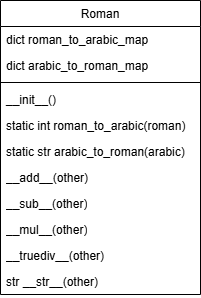

The diagram above was exported from draw.io. Its source (the exported page's mxGraphModel, read from the mxfile embedded in the PNG):
<mxGraphModel dx="996" dy="627" grid="0" gridSize="10" guides="1" tooltips="1" connect="1" arrows="1" fold="1" page="1" pageScale="1" pageWidth="827" pageHeight="1169" math="0" shadow="0">
  <root>
    <mxCell id="WIyWlLk6GJQsqaUBKTNV-0" />
    <mxCell id="WIyWlLk6GJQsqaUBKTNV-1" parent="WIyWlLk6GJQsqaUBKTNV-0" />
    <mxCell id="zkfFHV4jXpPFQw0GAbJ--17" value="Roman" style="swimlane;fontStyle=0;align=center;verticalAlign=top;childLayout=stackLayout;horizontal=1;startSize=26;horizontalStack=0;resizeParent=1;resizeLast=0;collapsible=1;marginBottom=0;rounded=0;shadow=0;strokeWidth=1;rotation=0;" parent="WIyWlLk6GJQsqaUBKTNV-1" vertex="1">
      <mxGeometry x="508" y="120" width="200" height="294" as="geometry">
        <mxRectangle x="508" y="120" width="160" height="26" as="alternateBounds" />
      </mxGeometry>
    </mxCell>
    <mxCell id="zkfFHV4jXpPFQw0GAbJ--18" value="dict roman_to_arabic_map" style="text;align=left;verticalAlign=top;spacingLeft=4;spacingRight=4;overflow=hidden;rotatable=0;points=[[0,0.5],[1,0.5]];portConstraint=eastwest;" parent="zkfFHV4jXpPFQw0GAbJ--17" vertex="1">
      <mxGeometry y="26" width="200" height="26" as="geometry" />
    </mxCell>
    <mxCell id="zkfFHV4jXpPFQw0GAbJ--19" value="dict arabic_to_roman_map" style="text;align=left;verticalAlign=top;spacingLeft=4;spacingRight=4;overflow=hidden;rotatable=0;points=[[0,0.5],[1,0.5]];portConstraint=eastwest;rounded=0;shadow=0;html=0;" parent="zkfFHV4jXpPFQw0GAbJ--17" vertex="1">
      <mxGeometry y="52" width="200" height="26" as="geometry" />
    </mxCell>
    <mxCell id="zkfFHV4jXpPFQw0GAbJ--23" value="" style="line;html=1;strokeWidth=1;align=left;verticalAlign=middle;spacingTop=-1;spacingLeft=3;spacingRight=3;rotatable=0;labelPosition=right;points=[];portConstraint=eastwest;" parent="zkfFHV4jXpPFQw0GAbJ--17" vertex="1">
      <mxGeometry y="78" width="200" height="8" as="geometry" />
    </mxCell>
    <mxCell id="zkfFHV4jXpPFQw0GAbJ--24" value="__init__()" style="text;align=left;verticalAlign=top;spacingLeft=4;spacingRight=4;overflow=hidden;rotatable=0;points=[[0,0.5],[1,0.5]];portConstraint=eastwest;" parent="zkfFHV4jXpPFQw0GAbJ--17" vertex="1">
      <mxGeometry y="86" width="200" height="26" as="geometry" />
    </mxCell>
    <mxCell id="zkfFHV4jXpPFQw0GAbJ--25" value="static int roman_to_arabic(roman)" style="text;align=left;verticalAlign=top;spacingLeft=4;spacingRight=4;overflow=hidden;rotatable=0;points=[[0,0.5],[1,0.5]];portConstraint=eastwest;" parent="zkfFHV4jXpPFQw0GAbJ--17" vertex="1">
      <mxGeometry y="112" width="200" height="26" as="geometry" />
    </mxCell>
    <mxCell id="rMWQpWFSfevp3Kvybp2U-6" value="static str arabic_to_roman(arabic)" style="text;strokeColor=none;fillColor=none;align=left;verticalAlign=top;spacingLeft=4;spacingRight=4;overflow=hidden;rotatable=0;points=[[0,0.5],[1,0.5]];portConstraint=eastwest;whiteSpace=wrap;html=1;" vertex="1" parent="zkfFHV4jXpPFQw0GAbJ--17">
      <mxGeometry y="138" width="200" height="26" as="geometry" />
    </mxCell>
    <mxCell id="rMWQpWFSfevp3Kvybp2U-7" value="__add__(other)" style="text;strokeColor=none;fillColor=none;align=left;verticalAlign=top;spacingLeft=4;spacingRight=4;overflow=hidden;rotatable=0;points=[[0,0.5],[1,0.5]];portConstraint=eastwest;whiteSpace=wrap;html=1;" vertex="1" parent="zkfFHV4jXpPFQw0GAbJ--17">
      <mxGeometry y="164" width="200" height="26" as="geometry" />
    </mxCell>
    <mxCell id="rMWQpWFSfevp3Kvybp2U-9" value="__sub__(other)" style="text;strokeColor=none;fillColor=none;align=left;verticalAlign=top;spacingLeft=4;spacingRight=4;overflow=hidden;rotatable=0;points=[[0,0.5],[1,0.5]];portConstraint=eastwest;whiteSpace=wrap;html=1;" vertex="1" parent="zkfFHV4jXpPFQw0GAbJ--17">
      <mxGeometry y="190" width="200" height="26" as="geometry" />
    </mxCell>
    <mxCell id="rMWQpWFSfevp3Kvybp2U-10" value="__mul__(other)" style="text;strokeColor=none;fillColor=none;align=left;verticalAlign=top;spacingLeft=4;spacingRight=4;overflow=hidden;rotatable=0;points=[[0,0.5],[1,0.5]];portConstraint=eastwest;whiteSpace=wrap;html=1;" vertex="1" parent="zkfFHV4jXpPFQw0GAbJ--17">
      <mxGeometry y="216" width="200" height="26" as="geometry" />
    </mxCell>
    <mxCell id="rMWQpWFSfevp3Kvybp2U-11" value="__truediv__(other)" style="text;strokeColor=none;fillColor=none;align=left;verticalAlign=top;spacingLeft=4;spacingRight=4;overflow=hidden;rotatable=0;points=[[0,0.5],[1,0.5]];portConstraint=eastwest;whiteSpace=wrap;html=1;" vertex="1" parent="zkfFHV4jXpPFQw0GAbJ--17">
      <mxGeometry y="242" width="200" height="26" as="geometry" />
    </mxCell>
    <mxCell id="rMWQpWFSfevp3Kvybp2U-12" value="str __str__(other)" style="text;strokeColor=none;fillColor=none;align=left;verticalAlign=top;spacingLeft=4;spacingRight=4;overflow=hidden;rotatable=0;points=[[0,0.5],[1,0.5]];portConstraint=eastwest;whiteSpace=wrap;html=1;" vertex="1" parent="zkfFHV4jXpPFQw0GAbJ--17">
      <mxGeometry y="268" width="200" height="26" as="geometry" />
    </mxCell>
  </root>
</mxGraphModel>